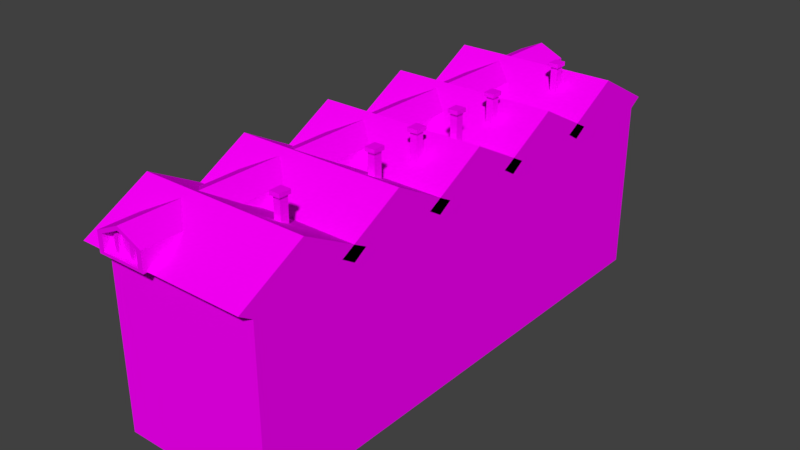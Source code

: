 # Source: building03.blend  (saved by Blender 2.77.0; exported with 4.5.12 LTS)
import bpy
from mathutils import Matrix  # noqa: F401  (used for matrix-valued properties, if any)

bpy.ops.wm.read_factory_settings(use_empty=True)
scene = bpy.context.scene
scene.name = 'Scene'

# ---- collections
col_collection_1 = bpy.data.collections.new('Collection 1'); scene.collection.children.link(col_collection_1)

# ---- images (referenced by path relative to the original .blend; pixels are not part of the script)
import os
ASSET_DIR = os.environ.get("B2B_ASSET_DIR", "")  # directory of the original .blend (textures are referenced by path, not embedded)
HERE = os.path.dirname(os.path.abspath(__file__))  # packed textures are extracted next to this script under _unpacked/

def load_image(name, relpath, width, height, colorspace="sRGB"):
    """Load a texture the original file referenced (path relative to the .blend, or extracted next to this script)."""
    p = next((c for c in (os.path.join(HERE, relpath), os.path.join(ASSET_DIR, relpath)) if relpath and os.path.exists(c)), "")
    if p:
        img = bpy.data.images.load(p, check_existing=True)
        img.name = name
    else:  # same state as the original file: an image datablock whose file is absent (Cycles renders it pink)
        img = bpy.data.images.new(name, width, height)
        img.source = "FILE"
        img.filepath = "//" + (relpath or name)
    img.colorspace_settings.name = colorspace
    return img
img_colorpalette_jpg_001 = load_image('colorPalette.jpg.001', 'colorPalette.jpg', 1024, 1024, 'sRGB')

# ---- materials (node trees are filled in below, after node groups)
mat_material_001 = bpy.data.materials.new('Material.001')
mat_material_001.alpha_threshold = 0.0
mat_material_001.roughness = 0.5
mat_material_001.line_color = (0.0, 0.0, 0.0, 1.0)

# ---- material node trees
mat_material_001.use_nodes = True; mat_material_001.node_tree.nodes.clear()
_N = mat_material_001.node_tree.nodes; _L = mat_material_001.node_tree.links
n0 = _N.new('ShaderNodeOutputMaterial'); n0.name = 'Material Output'; n0.location = (300, 300)
n1 = _N.new('ShaderNodeBsdfDiffuse'); n1.name = 'Diffuse BSDF'; n1.location = (10, 300)
n2 = _N.new('ShaderNodeTexImage'); n2.name = 'Image Texture'; n2.location = (228, 132)
n2.width = 140
n2.image = img_colorpalette_jpg_001
n3 = _N.new('ShaderNodeTexCoord'); n3.name = 'Texture Coordinate'; n3.location = (-183, 230)
_L.new(n1.outputs[0], n0.inputs[0])
_L.new(n3.outputs[2], n2.inputs[0])
_L.new(n2.outputs[0], n1.inputs[0])
n0.is_active_output = True

# ---- world
world_world = bpy.data.worlds.new('World'); scene.world = world_world
world_world.color = (0.05088, 0.05088, 0.05088)
world_world.use_sun_shadow = False
world_world.sun_shadow_jitter_overblur = 0.0
world_world.cycles.sampling_method = 'MANUAL'

# ---- meshes
me_cube = bpy.data.meshes.new('Cube')
me_cube.from_pydata([(2.07, 5.693, 0.04212), (-2.07, 5.693, 0.04212), (2.07, 5.693, 4.181), (-2.07, 5.693, 4.181), (2.07, 3.416, 0.04212), (2.07, 1.139, 0.04212), (-2.07, 1.139, 0.04212), (-2.07, 3.416, 0.04212), (2.07, 3.416, 4.181), (2.07, 1.139, 4.181), (-2.07, 1.139, 4.181), (-2.07, 3.416, 4.181), (2.07, -2.384e-07, 0.04212), (-2.07, 1.669e-06, 0.04212), (2.07, -3.099e-06, 4.181), (-2.07, 1.431e-06, 4.181), (2.07, 2.277, 0.04212), (-2.07, 2.277, 0.04212), (2.07, 2.277, 4.181), (-2.07, 2.277, 4.181), (-2.07, 4.555, 0.04212), (-2.07, 4.555, 4.181), (2.07, 4.555, 0.04212), (2.07, 4.555, 4.181), (2.07, 5.693, 4.181), (-2.07, 5.693, 4.181), (-2.07, 4.555, 5.021), (2.07, 4.555, 5.021), (2.07, 3.416, 4.181), (-2.07, 3.416, 4.181), (2.07, 2.277, 5.021), (2.07, 1.139, 4.181), (-2.07, 2.277, 5.021), (-2.07, 3.416, 4.181), (2.07, 3.416, 4.181), (-2.07, 1.139, 4.181), (2.07, -3.099e-06, 5.021), (-2.07, 1.431e-06, 5.021), (-2.07, 1.139, 4.181), (2.07, 1.139, 4.181), (0.7985, 1.672, 4.468), (0.7985, 1.672, 5.47), (0.7985, 1.859, 4.468), (0.7985, 1.859, 5.47), (0.9846, 1.672, 4.468), (0.9846, 1.672, 5.47), (0.9846, 1.859, 4.468), (0.9846, 1.859, 5.47), (0.7564, 1.63, 5.47), (0.7564, 1.901, 5.47), (1.027, 1.901, 5.47), (1.027, 1.63, 5.47), (0.7564, 1.63, 5.563), (0.7564, 1.901, 5.563), (1.027, 1.901, 5.563), (1.027, 1.63, 5.563), (0.7985, 3.976, 4.468), (0.7985, 3.976, 5.47), (0.7985, 4.162, 4.468), (0.7985, 4.162, 5.47), (0.9846, 3.976, 4.468), (0.9846, 3.976, 5.47), (0.9846, 4.162, 4.468), (0.9846, 4.162, 5.47), (0.7564, 3.934, 5.47), (0.7564, 4.204, 5.47), (1.027, 4.204, 5.47), (1.027, 3.934, 5.47), (0.7564, 3.934, 5.563), (0.7564, 4.204, 5.563), (1.027, 4.204, 5.563), (1.027, 3.934, 5.563), (2.07, 5.985, 4.379), (-2.07, 5.985, 4.379), (-2.07, 4.555, 5.219), (2.07, 4.555, 5.219), (2.07, 3.125, 4.379), (-2.07, 3.125, 4.379), (2.07, 2.277, 5.219), (2.07, 0.8474, 4.379), (-2.07, 2.277, 5.219), (-2.07, 3.707, 4.379), (2.07, 3.707, 4.379), (-2.07, 0.8474, 4.379), (2.07, -3.679e-06, 5.219), (-2.07, 2.01e-06, 5.219), (-2.07, 1.43, 4.379), (2.07, 1.43, 4.379), (-2.426, 4.555, 5.021), (-2.426, 5.693, 4.181), (-2.426, 3.416, 4.181), (-2.426, 2.277, 5.021), (-2.426, 3.416, 4.181), (-2.426, 1.139, 4.181), (-2.426, 1.453e-06, 5.021), (-2.426, 1.139, 4.181), (-2.426, 4.555, 5.219), (-2.426, 5.985, 4.379), (-2.426, 3.125, 4.379), (-2.426, 2.277, 5.219), (-2.426, 3.707, 4.379), (-2.426, 0.8474, 4.379), (-2.426, 2.032e-06, 5.219), (-2.426, 1.43, 4.379), (-1.758, 6.064, 4.368), (-1.758, 6.064, 4.835), (-0.4355, 6.064, 4.368), (-0.4355, 6.064, 4.835), (-1.097, 6.064, 5.113), (-1.097, 6.064, 4.368), (-1.616, 6.064, 4.8), (-1.616, 6.064, 4.433), (-1.097, 6.064, 5.019), (-0.5772, 6.064, 4.8), (-0.5772, 6.064, 4.433), (-1.097, 6.064, 4.433), (-1.616, 5.898, 4.8), (-1.616, 5.898, 4.433), (-1.097, 5.898, 5.019), (-0.5772, 5.898, 4.8), (-0.5772, 5.898, 4.433), (-1.097, 5.898, 4.433), (-0.9278, 5.859, 4.416), (-0.9278, 5.859, 4.932), (-0.9278, 5.97, 4.416), (-0.9278, 5.97, 4.932), (-0.8173, 5.859, 4.416), (-0.8173, 5.859, 4.932), (-0.8173, 5.97, 4.416), (-0.8173, 5.97, 4.932), (-1.385, 5.859, 4.416), (-1.385, 5.859, 4.932), (-1.385, 5.97, 4.416), (-1.385, 5.97, 4.932), (-1.274, 5.859, 4.416), (-1.274, 5.859, 4.932), (-1.274, 5.97, 4.416), (-1.274, 5.97, 4.932), (-1.758, 0.0, 4.835), (-1.758, 0.0, 4.368), (-0.4355, 0.0, 4.835), (-0.4355, 0.0, 4.368), (-1.097, 0.0, 5.113), (-1.097, 0.0, 4.368), (0.7985, 0.5054, 4.468), (0.7985, 0.5054, 5.47), (0.7985, 0.6915, 4.468), (0.7985, 0.6915, 5.47), (0.9846, 0.5054, 4.468), (0.9846, 0.5054, 5.47), (0.9846, 0.6915, 4.468), (0.9846, 0.6915, 5.47), (0.7564, 0.4633, 5.47), (0.7564, 0.7336, 5.47), (1.027, 0.7336, 5.47), (1.027, 0.4633, 5.47), (0.7564, 0.4633, 5.563), (0.7564, 0.7336, 5.563), (1.027, 0.7336, 5.563), (1.027, 0.4633, 5.563)], [], [(20, 21, 3, 1), (2, 0, 1, 3), (13, 15, 10, 6), (17, 19, 11, 7), (22, 23, 8, 4), (16, 18, 9, 5), (21, 11, 29, 26), (10, 9, 31, 35), (10, 15, 37, 38), (33, 32, 91, 92), (22, 4, 7, 20), (16, 5, 6, 17), (39, 38, 86, 87), (5, 12, 13, 6), (5, 9, 14, 12), (4, 16, 17, 7), (18, 8, 34, 30), (4, 8, 18, 16), (6, 10, 19, 17), (0, 22, 20, 1), (23, 2, 24, 27), (0, 2, 23, 22), (7, 11, 21, 20), (31, 30, 78, 79), (3, 21, 26, 25), (2, 3, 25, 24), (8, 23, 27, 28), (11, 8, 28, 29), (35, 83, 101, 93), (19, 10, 35, 32), (11, 19, 32, 33), (8, 11, 33, 34), (9, 18, 30, 31), (38, 37, 94, 95), (9, 10, 38, 39), (14, 9, 39, 36), (41, 43, 42, 40), (43, 47, 46, 42), (47, 45, 44, 46), (45, 41, 40, 44), (40, 42, 46, 44), (45, 47, 50, 51), (51, 50, 54, 55), (43, 41, 48, 49), (41, 45, 51, 48), (47, 43, 49, 50), (55, 54, 53, 52), (49, 48, 52, 53), (48, 51, 55, 52), (50, 49, 53, 54), (57, 59, 58, 56), (59, 63, 62, 58), (63, 61, 60, 62), (61, 57, 56, 60), (56, 58, 62, 60), (61, 63, 66, 67), (67, 66, 70, 71), (59, 57, 64, 65), (57, 61, 67, 64), (63, 59, 65, 66), (71, 70, 69, 68), (65, 64, 68, 69), (64, 67, 71, 68), (66, 65, 69, 70), (75, 74, 77, 76), (72, 73, 74, 75), (78, 80, 83, 79), (82, 81, 80, 78), (87, 86, 85, 84), (24, 25, 73, 72), (34, 33, 81, 82), (36, 39, 87, 84), (35, 31, 79, 83), (28, 27, 75, 76), (30, 34, 82, 78), (29, 28, 76, 77), (77, 74, 96, 98), (27, 24, 72, 75), (92, 91, 99, 100), (95, 94, 102, 103), (89, 88, 96, 97), (91, 93, 101, 99), (88, 90, 98, 96), (86, 38, 95, 103), (80, 81, 100, 99), (25, 26, 88, 89), (29, 77, 98, 90), (32, 35, 93, 91), (26, 29, 90, 88), (83, 80, 99, 101), (81, 33, 92, 100), (74, 73, 97, 96), (85, 86, 103, 102), (73, 25, 89, 97), (138, 105, 104, 139), (105, 108, 112, 110), (143, 109, 106, 141), (142, 108, 105, 138), (140, 107, 108, 142), (139, 104, 109, 143), (107, 106, 114, 113), (115, 111, 117, 121), (114, 115, 121, 120), (109, 104, 111, 115), (108, 107, 113, 112), (106, 109, 115, 114), (104, 105, 110, 111), (118, 119, 120, 121), (116, 118, 121, 117), (112, 113, 119, 118), (110, 112, 118, 116), (113, 114, 120, 119), (111, 110, 116, 117), (123, 125, 124, 122), (125, 129, 128, 124), (129, 127, 126, 128), (127, 123, 122, 126), (122, 124, 128, 126), (127, 129, 125, 123), (131, 133, 132, 130), (133, 137, 136, 132), (137, 135, 134, 136), (135, 131, 130, 134), (130, 132, 136, 134), (135, 137, 133, 131), (107, 140, 141, 106), (145, 147, 146, 144), (147, 151, 150, 146), (151, 149, 148, 150), (149, 145, 144, 148), (144, 146, 150, 148), (149, 151, 154, 155), (155, 154, 158, 159), (147, 145, 152, 153), (145, 149, 155, 152), (151, 147, 153, 154), (159, 158, 157, 156), (153, 152, 156, 157), (152, 155, 159, 156), (154, 153, 157, 158)])
_uv = me_cube.uv_layers.new(name='UVMap')
_uv.uv.foreach_set('vector', [0.4721, 0.01365, 0.4697, 0.01365, 0.4697, 0.01258, 0.4721, 0.01258, 0.4716, 0.02324, 0.474, 0.02324, 0.474, 0.02711, 0.4716, 0.02711, 0.4721, 0.01791, 0.4697, 0.01791, 0.4697, 0.01684, 0.4721, 0.01684, 0.4721, 0.01578, 0.4697, 0.01578, 0.4697, 0.01471, 0.4721, 0.01471, 0.4692, 0.02245, 0.4668, 0.02245, 0.4668, 0.02138, 0.4692, 0.02138, 0.4692, 0.02031, 0.4668, 0.02031, 0.4668, 0.01925, 0.4692, 0.01925, 0.6055, 0.1028, 0.6055, 0.1039, 0.6055, 0.1039, 0.605, 0.1028, 0.602, 0.1018, 0.602, 0.1018, 0.602, 0.1018, 0.602, 0.1018, 0.6055, 0.106, 0.6055, 0.1071, 0.605, 0.1071, 0.6055, 0.106, 0.6118, 0.1021, 0.6111, 0.1021, 0.6111, 0.1018, 0.6118, 0.1018, 0.4745, 0.01365, 0.4745, 0.01471, 0.4721, 0.01471, 0.4721, 0.01365, 0.4745, 0.01578, 0.4745, 0.01684, 0.4721, 0.01684, 0.4721, 0.01578, 0.6116, 0.1124, 0.6116, 0.1163, 0.6114, 0.1163, 0.6114, 0.1124, 0.4745, 0.01684, 0.4745, 0.01791, 0.4721, 0.01791, 0.4721, 0.01684, 0.4692, 0.01925, 0.4668, 0.01925, 0.4668, 0.01818, 0.4692, 0.01818, 0.4745, 0.01471, 0.4745, 0.01578, 0.4721, 0.01578, 0.4721, 0.01471, 0.6026, 0.1095, 0.6026, 0.1106, 0.6026, 0.1106, 0.6021, 0.1095, 0.4692, 0.02138, 0.4668, 0.02138, 0.4668, 0.02031, 0.4692, 0.02031, 0.4721, 0.01684, 0.4697, 0.01684, 0.4697, 0.01578, 0.4721, 0.01578, 0.4745, 0.01258, 0.4745, 0.01365, 0.4721, 0.01365, 0.4721, 0.01258, 0.6026, 0.1116, 0.6026, 0.1127, 0.6026, 0.1127, 0.6021, 0.1116, 0.4692, 0.02351, 0.4668, 0.02351, 0.4668, 0.02245, 0.4692, 0.02245, 0.4721, 0.01471, 0.4697, 0.01471, 0.4697, 0.01365, 0.4721, 0.01365, 0.6026, 0.1084, 0.6021, 0.1095, 0.602, 0.1095, 0.6025, 0.1082, 0.6055, 0.1018, 0.6055, 0.1028, 0.605, 0.1028, 0.6055, 0.1018, 0.602, 0.1018, 0.602, 0.1018, 0.602, 0.1018, 0.602, 0.1018, 0.6026, 0.1106, 0.6026, 0.1116, 0.6021, 0.1116, 0.6026, 0.1106, 0.602, 0.1018, 0.602, 0.1018, 0.602, 0.1018, 0.602, 0.1018, 0.6104, 0.1021, 0.6103, 0.1021, 0.6103, 0.1018, 0.6104, 0.1018, 0.6055, 0.105, 0.6055, 0.106, 0.6055, 0.106, 0.605, 0.105, 0.6055, 0.1039, 0.6055, 0.105, 0.605, 0.105, 0.6055, 0.1039, 0.602, 0.1018, 0.602, 0.1018, 0.602, 0.1018, 0.602, 0.1018, 0.6026, 0.1084, 0.6026, 0.1095, 0.6021, 0.1095, 0.6026, 0.1084, 0.6116, 0.1163, 0.6123, 0.1163, 0.6123, 0.1166, 0.6116, 0.1166, 0.602, 0.1018, 0.602, 0.1018, 0.602, 0.1018, 0.602, 0.1018, 0.6026, 0.1074, 0.6026, 0.1084, 0.6026, 0.1084, 0.6021, 0.1074, 0.5546, 0.1969, 0.5559, 0.1969, 0.5559, 0.209, 0.5546, 0.209, 0.5522, 0.1969, 0.5534, 0.1969, 0.5534, 0.209, 0.5522, 0.209, 0.5571, 0.209, 0.5559, 0.209, 0.5559, 0.1969, 0.5571, 0.1969, 0.5534, 0.1969, 0.5546, 0.1969, 0.5546, 0.209, 0.5534, 0.209, 0.5584, 0.2022, 0.5584, 0.204, 0.5571, 0.204, 0.5571, 0.2022, 0.3611, 0.02074, 0.3611, 0.02258, 0.3608, 0.02299, 0.3608, 0.02032, 0.3634, 0.01765, 0.3634, 0.02032, 0.3626, 0.02032, 0.3626, 0.01765, 0.3623, 0.02258, 0.3623, 0.02074, 0.3626, 0.02032, 0.3626, 0.02299, 0.3623, 0.02074, 0.3611, 0.02074, 0.3608, 0.02032, 0.3626, 0.02032, 0.3611, 0.02258, 0.3623, 0.02258, 0.3626, 0.02299, 0.3608, 0.02299, 0.3626, 0.01765, 0.3626, 0.02032, 0.3608, 0.02032, 0.3608, 0.01765, 0.3631, 0.02484, 0.3631, 0.02751, 0.3623, 0.02751, 0.3623, 0.02484, 0.3616, 0.02751, 0.3616, 0.02484, 0.3623, 0.02484, 0.3623, 0.02751, 0.3608, 0.02751, 0.3608, 0.02484, 0.3616, 0.02484, 0.3616, 0.02751, 0.5546, 0.1969, 0.5559, 0.1969, 0.5559, 0.209, 0.5546, 0.209, 0.5522, 0.1969, 0.5534, 0.1969, 0.5534, 0.209, 0.5522, 0.209, 0.5571, 0.209, 0.5559, 0.209, 0.5559, 0.1969, 0.5571, 0.1969, 0.5534, 0.1969, 0.5546, 0.1969, 0.5546, 0.209, 0.5534, 0.209, 0.5584, 0.2022, 0.5584, 0.204, 0.5571, 0.204, 0.5571, 0.2022, 0.3611, 0.02074, 0.3611, 0.02258, 0.3608, 0.02299, 0.3608, 0.02032, 0.3634, 0.01765, 0.3634, 0.02032, 0.3626, 0.02032, 0.3626, 0.01765, 0.3623, 0.02258, 0.3623, 0.02074, 0.3626, 0.02032, 0.3626, 0.02299, 0.3623, 0.02074, 0.3611, 0.02074, 0.3608, 0.02032, 0.3626, 0.02032, 0.3611, 0.02258, 0.3623, 0.02258, 0.3626, 0.02299, 0.3608, 0.02299, 0.3626, 0.01765, 0.3626, 0.02032, 0.3608, 0.02032, 0.3608, 0.01765, 0.3631, 0.02484, 0.3631, 0.02751, 0.3623, 0.02751, 0.3623, 0.02484, 0.3616, 0.02751, 0.3616, 0.02484, 0.3623, 0.02484, 0.3623, 0.02751, 0.3608, 0.02751, 0.3608, 0.02484, 0.3616, 0.02484, 0.3616, 0.02751, 0.6131, 0.1166, 0.6131, 0.1128, 0.6136, 0.1128, 0.6136, 0.1166, 0.6129, 0.1018, 0.6129, 0.1057, 0.6124, 0.1057, 0.6124, 0.1018, 0.6129, 0.106, 0.6129, 0.1021, 0.6134, 0.1021, 0.6134, 0.106, 0.6124, 0.1018, 0.6124, 0.1057, 0.6119, 0.1057, 0.6119, 0.1018, 0.6119, 0.1102, 0.6119, 0.1063, 0.6124, 0.1063, 0.6124, 0.1102, 0.6021, 0.113, 0.6021, 0.1169, 0.602, 0.1169, 0.602, 0.113, 0.6118, 0.106, 0.6118, 0.1021, 0.6119, 0.1021, 0.6119, 0.106, 0.6021, 0.1074, 0.6026, 0.1084, 0.6025, 0.1087, 0.602, 0.1074, 0.6104, 0.1021, 0.6104, 0.106, 0.6103, 0.106, 0.6103, 0.1021, 0.6026, 0.1106, 0.6021, 0.1116, 0.602, 0.1116, 0.6025, 0.1103, 0.6021, 0.1095, 0.6026, 0.1106, 0.6025, 0.1109, 0.602, 0.1095, 0.6035, 0.1169, 0.6035, 0.113, 0.6036, 0.113, 0.6036, 0.1169, 0.6136, 0.1128, 0.6131, 0.1128, 0.6131, 0.1124, 0.6136, 0.1124, 0.6021, 0.1116, 0.6026, 0.1127, 0.6025, 0.113, 0.602, 0.1116, 0.6062, 0.1166, 0.6057, 0.1177, 0.6056, 0.1177, 0.6061, 0.1163, 0.6097, 0.1166, 0.6092, 0.1177, 0.6091, 0.1177, 0.6096, 0.1163, 0.6056, 0.1166, 0.6051, 0.1177, 0.605, 0.1177, 0.6055, 0.1163, 0.6057, 0.1177, 0.6062, 0.1187, 0.6061, 0.119, 0.6056, 0.1177, 0.6051, 0.1177, 0.6056, 0.1187, 0.6055, 0.119, 0.605, 0.1177, 0.6114, 0.1163, 0.6116, 0.1163, 0.6116, 0.1166, 0.6114, 0.1166, 0.6119, 0.1057, 0.6124, 0.1057, 0.6124, 0.106, 0.6119, 0.106, 0.6021, 0.1169, 0.6028, 0.1169, 0.6028, 0.1172, 0.6021, 0.1172, 0.6035, 0.1169, 0.6036, 0.1169, 0.6036, 0.1172, 0.6035, 0.1172, 0.6111, 0.1021, 0.6104, 0.1021, 0.6104, 0.1018, 0.6111, 0.1018, 0.6028, 0.1169, 0.6035, 0.1169, 0.6035, 0.1172, 0.6028, 0.1172, 0.6134, 0.1021, 0.6129, 0.1021, 0.6129, 0.1018, 0.6134, 0.1018, 0.6119, 0.1021, 0.6118, 0.1021, 0.6118, 0.1018, 0.6119, 0.1018, 0.6124, 0.1057, 0.6129, 0.1057, 0.6129, 0.106, 0.6124, 0.106, 0.6124, 0.1063, 0.6119, 0.1063, 0.6119, 0.106, 0.6124, 0.106, 0.602, 0.1169, 0.6021, 0.1169, 0.6021, 0.1172, 0.602, 0.1172, 0.5021, 0.2408, 0.5021, 0.2286, 0.5038, 0.2286, 0.5038, 0.2408, 0.5021, 0.2286, 0.4995, 0.2286, 0.4995, 0.2286, 0.5021, 0.2286, 0.4954, 0.2408, 0.4954, 0.2286, 0.4977, 0.2286, 0.4977, 0.2408, 0.4995, 0.2408, 0.4995, 0.2286, 0.5021, 0.2286, 0.5021, 0.2408, 0.4977, 0.2408, 0.4977, 0.2286, 0.4995, 0.2286, 0.4995, 0.2408, 0.493, 0.2408, 0.493, 0.2286, 0.4954, 0.2286, 0.4954, 0.2408, 0.5054, 0.2286, 0.5038, 0.2286, 0.5038, 0.2286, 0.5054, 0.2286, 0.4954, 0.2286, 0.493, 0.2286, 0.493, 0.2286, 0.4954, 0.2286, 0.4977, 0.2286, 0.4954, 0.2286, 0.4954, 0.2286, 0.4977, 0.2286, 0.4954, 0.2286, 0.493, 0.2286, 0.493, 0.2286, 0.4954, 0.2286, 0.4995, 0.2286, 0.4977, 0.2286, 0.4977, 0.2286, 0.4995, 0.2286, 0.4977, 0.2286, 0.4954, 0.2286, 0.4954, 0.2286, 0.4977, 0.2286, 0.5038, 0.2286, 0.5021, 0.2286, 0.5021, 0.2286, 0.5038, 0.2286, 0.2607, 0.8876, 0.2597, 0.889, 0.2581, 0.889, 0.2581, 0.8876, 0.2597, 0.8863, 0.2607, 0.8876, 0.2581, 0.8876, 0.2581, 0.8863, 0.4995, 0.2286, 0.4977, 0.2286, 0.4977, 0.2286, 0.4995, 0.2286, 0.5021, 0.2286, 0.4995, 0.2286, 0.4995, 0.2286, 0.5021, 0.2286, 0.5054, 0.2286, 0.5038, 0.2286, 0.5038, 0.2286, 0.5054, 0.2286, 0.5038, 0.2286, 0.5021, 0.2286, 0.5021, 0.2286, 0.5038, 0.2286, 0.5242, 0.1829, 0.5256, 0.1829, 0.5256, 0.1979, 0.5242, 0.1979, 0.52, 0.1829, 0.5214, 0.1829, 0.5214, 0.1979, 0.52, 0.1979, 0.5228, 0.1829, 0.5242, 0.1829, 0.5242, 0.1979, 0.5228, 0.1979, 0.527, 0.1829, 0.5284, 0.1829, 0.5284, 0.1979, 0.527, 0.1979, 0.5214, 0.2011, 0.5214, 0.1979, 0.5228, 0.1979, 0.5228, 0.2011, 0.5214, 0.1979, 0.5214, 0.2011, 0.52, 0.2011, 0.52, 0.1979, 0.5256, 0.1829, 0.527, 0.1829, 0.527, 0.1979, 0.5256, 0.1979, 0.5214, 0.1829, 0.5228, 0.1829, 0.5228, 0.1979, 0.5214, 0.1979, 0.5284, 0.1829, 0.5299, 0.1829, 0.5299, 0.1979, 0.5284, 0.1979, 0.5299, 0.1829, 0.5313, 0.1829, 0.5313, 0.1979, 0.5299, 0.1979, 0.5242, 0.2011, 0.5242, 0.1979, 0.5256, 0.1979, 0.5256, 0.2011, 0.5242, 0.1979, 0.5242, 0.2011, 0.5228, 0.2011, 0.5228, 0.1979, 0.5054, 0.2286, 0.5054, 0.2408, 0.5038, 0.2408, 0.5038, 0.2286, 0.5546, 0.1969, 0.5559, 0.1969, 0.5559, 0.209, 0.5546, 0.209, 0.5522, 0.1969, 0.5534, 0.1969, 0.5534, 0.209, 0.5522, 0.209, 0.5571, 0.209, 0.5559, 0.209, 0.5559, 0.1969, 0.5571, 0.1969, 0.5534, 0.1969, 0.5546, 0.1969, 0.5546, 0.209, 0.5534, 0.209, 0.5584, 0.2022, 0.5584, 0.204, 0.5571, 0.204, 0.5571, 0.2022, 0.3611, 0.02074, 0.3611, 0.02258, 0.3608, 0.02299, 0.3608, 0.02032, 0.3634, 0.01765, 0.3634, 0.02032, 0.3626, 0.02032, 0.3626, 0.01765, 0.3623, 0.02258, 0.3623, 0.02074, 0.3626, 0.02032, 0.3626, 0.02299, 0.3623, 0.02074, 0.3611, 0.02074, 0.3608, 0.02032, 0.3626, 0.02032, 0.3611, 0.02258, 0.3623, 0.02258, 0.3626, 0.02299, 0.3608, 0.02299, 0.3626, 0.01765, 0.3626, 0.02032, 0.3608, 0.02032, 0.3608, 0.01765, 0.3631, 0.02484, 0.3631, 0.02751, 0.3623, 0.02751, 0.3623, 0.02484, 0.3616, 0.02751, 0.3616, 0.02484, 0.3623, 0.02484, 0.3623, 0.02751, 0.3608, 0.02751, 0.3608, 0.02484, 0.3616, 0.02484, 0.3616, 0.02751])
me_cube.materials.append(mat_material_001)
me_cube.use_remesh_preserve_volume = False
me_cube.use_remesh_preserve_attributes = False
me_cube.use_mirror_vertex_groups = False
me_cube.update()

# ---- objects
ob_cube = bpy.data.objects.new('Cube', me_cube)

# ---- transforms, parenting, visibility, modifiers, constraints
ob_cube.location = (0.0, 0.0, 0.0)
ob_cube.scale = (1.864, 2.229, 2.047)
ob_cube.lock_rotations_4d = False
ob_cube.empty_display_type = 'ARROWS'
ob_cube.lineart.crease_threshold = 0.0
_m = ob_cube.modifiers.new('Mirror', 'MIRROR')
_m.use_axis = (False, True, False)

# ---- collection membership
col_collection_1.objects.link(ob_cube)

# ---- scene / render settings (as saved in the file)
scene.frame_start = 1; scene.frame_end = 250; scene.frame_set(1)
scene.render.engine = 'CYCLES'
scene.render.resolution_percentage = 50
scene.render.dither_intensity = 0.0
scene.cycles.use_denoising = False
scene.cycles.samples = 128
scene.cycles.sampling_pattern = 'TABULATED_SOBOL'
scene.cycles.light_sampling_threshold = 0.0
scene.cycles.use_adaptive_sampling = False
scene.cycles.use_light_tree = False
scene.cycles.blur_glossy = 0.0
scene.cycles.sample_clamp_indirect = 0.0
scene.view_settings.view_transform = 'Standard'
bpy.context.view_layer.update()

# ---- added for rendering (the .blend has no active camera and no usable light): camera, sun
cam_auto = bpy.data.cameras.new('AutoCamera')
cam_auto.lens = 50.0
cam_auto.sensor_width = 36.0
cam_auto.clip_end = 1000.0
ob_auto_camera = bpy.data.objects.new('AutoCamera', cam_auto)
scene.collection.objects.link(ob_auto_camera)
ob_auto_camera.location = (27.8653, -33.8367, 28.2963)
ob_auto_camera.rotation_euler = (1.09748, -7.21219e-08, 0.694738)
scene.camera = ob_auto_camera
light_auto_sun = bpy.data.lights.new('AutoSun', 'SUN')
light_auto_sun.energy = 3.0
light_auto_sun.angle = 0.0523599
ob_auto_sun = bpy.data.objects.new('AutoSun', light_auto_sun)
scene.collection.objects.link(ob_auto_sun)
ob_auto_sun.rotation_euler = (0.872665, 0.174533, 0.523599)
bpy.context.view_layer.update()
